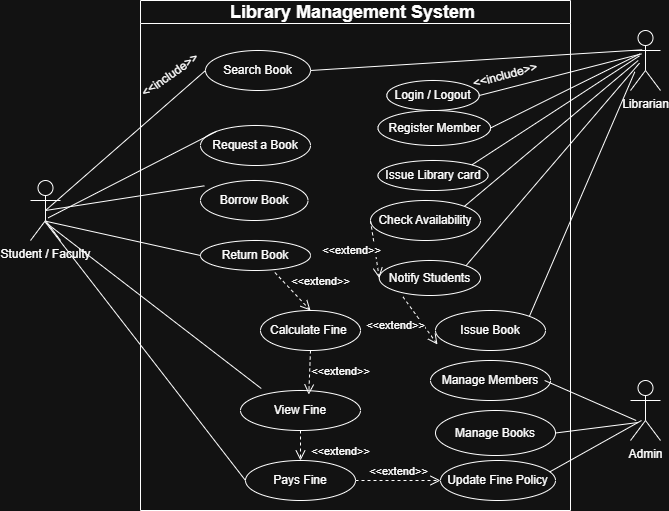

The diagram above was exported from draw.io. Its source (the exported page's mxGraphModel, read from the mxfile embedded in the PNG):
<mxGraphModel dx="773" dy="1602" grid="1" gridSize="10" guides="1" tooltips="1" connect="1" arrows="1" fold="1" page="1" pageScale="1" pageWidth="850" pageHeight="1100" math="0" shadow="0">
  <root>
    <mxCell id="0" />
    <mxCell id="1" parent="0" />
    <mxCell id="rDYPie2aJ0q_0J3tcvfV-1" parent="1" style="swimlane;whiteSpace=wrap;html=1;" value="&lt;font style=&quot;font-size: 18px;&quot;&gt;Library Management System&amp;nbsp;&lt;/font&gt;" vertex="1">
      <mxGeometry height="510" width="430" x="150" y="-120" as="geometry" />
    </mxCell>
    <mxCell id="rDYPie2aJ0q_0J3tcvfV-9" parent="rDYPie2aJ0q_0J3tcvfV-1" style="ellipse;whiteSpace=wrap;html=1;" value="Login / Logout" vertex="1">
      <mxGeometry height="30" width="92.5" x="246.25" y="80" as="geometry" />
    </mxCell>
    <mxCell id="rDYPie2aJ0q_0J3tcvfV-10" parent="rDYPie2aJ0q_0J3tcvfV-1" style="ellipse;whiteSpace=wrap;html=1;" value="Request a Book" vertex="1">
      <mxGeometry height="40" width="110" x="60" y="125" as="geometry" />
    </mxCell>
    <mxCell id="rDYPie2aJ0q_0J3tcvfV-11" parent="rDYPie2aJ0q_0J3tcvfV-1" style="ellipse;whiteSpace=wrap;html=1;" value="Return Book" vertex="1">
      <mxGeometry height="30" width="110" x="60" y="240" as="geometry" />
    </mxCell>
    <mxCell id="rDYPie2aJ0q_0J3tcvfV-12" parent="rDYPie2aJ0q_0J3tcvfV-1" style="ellipse;whiteSpace=wrap;html=1;" value="Pays Fine" vertex="1">
      <mxGeometry height="40" width="110" x="105" y="460" as="geometry" />
    </mxCell>
    <mxCell id="rDYPie2aJ0q_0J3tcvfV-15" parent="rDYPie2aJ0q_0J3tcvfV-1" style="ellipse;whiteSpace=wrap;html=1;" value="Search Book" vertex="1">
      <mxGeometry height="40" width="105" x="65" y="50" as="geometry" />
    </mxCell>
    <mxCell id="rDYPie2aJ0q_0J3tcvfV-17" parent="rDYPie2aJ0q_0J3tcvfV-1" style="ellipse;whiteSpace=wrap;html=1;" value="Issue Library card" vertex="1">
      <mxGeometry height="30" width="110" x="237.5" y="160" as="geometry" />
    </mxCell>
    <mxCell id="rDYPie2aJ0q_0J3tcvfV-18" parent="rDYPie2aJ0q_0J3tcvfV-1" style="ellipse;whiteSpace=wrap;html=1;" value="Issue Book" vertex="1">
      <mxGeometry height="40" width="110" x="295" y="310" as="geometry" />
    </mxCell>
    <mxCell id="rDYPie2aJ0q_0J3tcvfV-19" parent="rDYPie2aJ0q_0J3tcvfV-1" style="ellipse;whiteSpace=wrap;html=1;" value="Update Fine Policy" vertex="1">
      <mxGeometry height="40" width="115" x="300" y="460" as="geometry" />
    </mxCell>
    <mxCell id="rDYPie2aJ0q_0J3tcvfV-20" parent="rDYPie2aJ0q_0J3tcvfV-1" style="ellipse;whiteSpace=wrap;html=1;" value="Notify Students" vertex="1">
      <mxGeometry height="35" width="101.25" x="238.75" y="260" as="geometry" />
    </mxCell>
    <mxCell id="rDYPie2aJ0q_0J3tcvfV-21" parent="rDYPie2aJ0q_0J3tcvfV-1" style="ellipse;whiteSpace=wrap;html=1;" value="Manage Members" vertex="1">
      <mxGeometry height="40" width="120" x="290" y="360" as="geometry" />
    </mxCell>
    <mxCell id="rDYPie2aJ0q_0J3tcvfV-22" parent="rDYPie2aJ0q_0J3tcvfV-1" style="ellipse;whiteSpace=wrap;html=1;" value="&lt;span style=&quot;background-color: transparent; color: light-dark(rgb(0, 0, 0), rgb(255, 255, 255));&quot;&gt;Register Member&lt;/span&gt;" vertex="1">
      <mxGeometry height="35" width="112.5" x="237.5" y="110" as="geometry" />
    </mxCell>
    <mxCell id="SZiz9zRgB41N5T_kN--l-3" parent="rDYPie2aJ0q_0J3tcvfV-1" style="ellipse;whiteSpace=wrap;html=1;" value="Borrow Book" vertex="1">
      <mxGeometry height="40" width="107.5" x="60" y="180" as="geometry" />
    </mxCell>
    <mxCell id="SZiz9zRgB41N5T_kN--l-4" parent="rDYPie2aJ0q_0J3tcvfV-1" style="ellipse;whiteSpace=wrap;html=1;" value="View Fine" vertex="1">
      <mxGeometry height="40" width="120" x="100" y="390" as="geometry" />
    </mxCell>
    <mxCell id="SZiz9zRgB41N5T_kN--l-5" parent="rDYPie2aJ0q_0J3tcvfV-1" style="ellipse;whiteSpace=wrap;html=1;" value="Manage Books" vertex="1">
      <mxGeometry height="45" width="120" x="295" y="410" as="geometry" />
    </mxCell>
    <mxCell id="rDYPie2aJ0q_0J3tcvfV-16" parent="rDYPie2aJ0q_0J3tcvfV-1" style="ellipse;whiteSpace=wrap;html=1;" value="Check Availability" vertex="1">
      <mxGeometry height="40" width="110" x="230" y="200" as="geometry" />
    </mxCell>
    <mxCell id="SZiz9zRgB41N5T_kN--l-37" parent="rDYPie2aJ0q_0J3tcvfV-1" style="ellipse;whiteSpace=wrap;html=1;" value="Calculate Fine&amp;nbsp;" vertex="1">
      <mxGeometry height="40" width="100" x="120" y="310" as="geometry" />
    </mxCell>
    <mxCell id="SZiz9zRgB41N5T_kN--l-41" parent="rDYPie2aJ0q_0J3tcvfV-1" style="text;html=1;whiteSpace=wrap;strokeColor=none;fillColor=none;align=center;verticalAlign=middle;rounded=0;rotation=-35;" value="&amp;lt;&amp;lt;include&amp;gt;&amp;gt;" vertex="1">
      <mxGeometry height="30" width="60" y="60" as="geometry" />
    </mxCell>
    <mxCell id="SZiz9zRgB41N5T_kN--l-42" edge="1" parent="rDYPie2aJ0q_0J3tcvfV-1" source="rDYPie2aJ0q_0J3tcvfV-11" style="html=1;verticalAlign=bottom;endArrow=open;dashed=1;endSize=8;curved=0;rounded=0;exitX=0.676;exitY=1.067;exitDx=0;exitDy=0;exitPerimeter=0;entryX=0.5;entryY=0;entryDx=0;entryDy=0;" target="SZiz9zRgB41N5T_kN--l-37" value="&amp;lt;&amp;lt;extend&amp;gt;&amp;gt;">
      <mxGeometry relative="1" x="0.7027" y="21" as="geometry">
        <mxPoint as="offset" />
        <mxPoint x="270" y="260" as="sourcePoint" />
        <mxPoint x="190" y="260" as="targetPoint" />
      </mxGeometry>
    </mxCell>
    <mxCell id="SZiz9zRgB41N5T_kN--l-43" edge="1" parent="rDYPie2aJ0q_0J3tcvfV-1" source="rDYPie2aJ0q_0J3tcvfV-16" style="html=1;verticalAlign=bottom;endArrow=open;dashed=1;endSize=8;curved=0;rounded=0;exitX=0;exitY=0.5;exitDx=0;exitDy=0;entryX=0;entryY=0.5;entryDx=0;entryDy=0;" target="rDYPie2aJ0q_0J3tcvfV-20" value="&amp;lt;&amp;lt;extend&amp;gt;&amp;gt;">
      <mxGeometry relative="1" x="0.2308" y="-25" as="geometry">
        <mxPoint as="offset" />
        <mxPoint x="270" y="250" as="sourcePoint" />
        <mxPoint x="190" y="250" as="targetPoint" />
      </mxGeometry>
    </mxCell>
    <mxCell id="SZiz9zRgB41N5T_kN--l-45" edge="1" parent="rDYPie2aJ0q_0J3tcvfV-1" source="rDYPie2aJ0q_0J3tcvfV-20" style="html=1;verticalAlign=bottom;endArrow=open;dashed=1;endSize=8;curved=0;rounded=0;exitX=0.234;exitY=1.038;exitDx=0;exitDy=0;exitPerimeter=0;entryX=0.018;entryY=0.85;entryDx=0;entryDy=0;entryPerimeter=0;" target="rDYPie2aJ0q_0J3tcvfV-18" value="&amp;lt;&amp;lt;extend&amp;gt;&amp;gt;">
      <mxGeometry relative="1" x="-0.1068" y="-28" as="geometry">
        <mxPoint as="offset" />
        <mxPoint x="210" y="420" as="sourcePoint" />
        <mxPoint x="130" y="420" as="targetPoint" />
      </mxGeometry>
    </mxCell>
    <mxCell id="SZiz9zRgB41N5T_kN--l-46" edge="1" parent="rDYPie2aJ0q_0J3tcvfV-1" source="SZiz9zRgB41N5T_kN--l-37" style="html=1;verticalAlign=bottom;endArrow=open;dashed=1;endSize=8;curved=0;rounded=0;exitX=0.5;exitY=1;exitDx=0;exitDy=0;entryX=0.569;entryY=0.1;entryDx=0;entryDy=0;entryPerimeter=0;" target="SZiz9zRgB41N5T_kN--l-4" value="&amp;lt;&amp;lt;extend&amp;gt;&amp;gt;">
      <mxGeometry relative="1" x="0.3083" y="31" as="geometry">
        <mxPoint as="offset" />
        <mxPoint x="-20" y="390" as="sourcePoint" />
        <mxPoint x="-100" y="390" as="targetPoint" />
      </mxGeometry>
    </mxCell>
    <mxCell id="SZiz9zRgB41N5T_kN--l-47" edge="1" parent="rDYPie2aJ0q_0J3tcvfV-1" source="SZiz9zRgB41N5T_kN--l-4" style="html=1;verticalAlign=bottom;endArrow=open;dashed=1;endSize=8;curved=0;rounded=0;exitX=0.5;exitY=1;exitDx=0;exitDy=0;entryX=0.5;entryY=0;entryDx=0;entryDy=0;" target="rDYPie2aJ0q_0J3tcvfV-12" value="&amp;lt;&amp;lt;extend&amp;gt;&amp;gt;">
      <mxGeometry relative="1" x="1" y="40" as="geometry">
        <mxPoint as="offset" />
        <mxPoint x="-40" y="410" as="sourcePoint" />
        <mxPoint x="-120" y="410" as="targetPoint" />
      </mxGeometry>
    </mxCell>
    <mxCell id="SZiz9zRgB41N5T_kN--l-48" parent="rDYPie2aJ0q_0J3tcvfV-1" style="text;html=1;whiteSpace=wrap;strokeColor=none;fillColor=none;align=center;verticalAlign=middle;rounded=0;rotation=-15;" value="&amp;lt;&amp;lt;include&amp;gt;&amp;gt;" vertex="1">
      <mxGeometry height="10.21" width="50" x="340" y="69.79" as="geometry" />
    </mxCell>
    <mxCell id="SZiz9zRgB41N5T_kN--l-57" edge="1" parent="rDYPie2aJ0q_0J3tcvfV-1" source="rDYPie2aJ0q_0J3tcvfV-12" style="html=1;verticalAlign=bottom;endArrow=open;dashed=1;endSize=8;curved=0;rounded=0;exitX=1;exitY=0.5;exitDx=0;exitDy=0;entryX=0;entryY=0.5;entryDx=0;entryDy=0;" target="rDYPie2aJ0q_0J3tcvfV-19" value="&amp;lt;&amp;lt;extend&amp;gt;&amp;gt;">
      <mxGeometry relative="1" as="geometry">
        <mxPoint x="570" y="350" as="sourcePoint" />
        <mxPoint x="490" y="350" as="targetPoint" />
      </mxGeometry>
    </mxCell>
    <mxCell id="rDYPie2aJ0q_0J3tcvfV-2" parent="1" style="shape=umlActor;verticalLabelPosition=bottom;verticalAlign=top;html=1;" value="Student / Faculty" vertex="1">
      <mxGeometry height="60" width="30" x="40" y="60" as="geometry" />
    </mxCell>
    <mxCell id="rDYPie2aJ0q_0J3tcvfV-7" parent="1" style="shape=umlActor;verticalLabelPosition=bottom;verticalAlign=top;html=1;" value="Librarian" vertex="1">
      <mxGeometry height="60" width="30" x="640" y="-90" as="geometry" />
    </mxCell>
    <mxCell id="rDYPie2aJ0q_0J3tcvfV-8" parent="1" style="shape=umlActor;verticalLabelPosition=bottom;verticalAlign=top;html=1;" value="Admin" vertex="1">
      <mxGeometry height="60" width="30" x="640" y="260" as="geometry" />
    </mxCell>
    <mxCell id="SZiz9zRgB41N5T_kN--l-6" edge="1" parent="1" source="rDYPie2aJ0q_0J3tcvfV-9" style="endArrow=none;html=1;rounded=0;exitX=1;exitY=0.5;exitDx=0;exitDy=0;entryX=0.367;entryY=0.389;entryDx=0;entryDy=0;entryPerimeter=0;" target="rDYPie2aJ0q_0J3tcvfV-7" value="">
      <mxGeometry height="50" relative="1" width="50" as="geometry">
        <mxPoint x="482.5" y="30" as="sourcePoint" />
        <mxPoint x="630" y="-50" as="targetPoint" />
      </mxGeometry>
    </mxCell>
    <mxCell id="SZiz9zRgB41N5T_kN--l-7" edge="1" parent="1" source="rDYPie2aJ0q_0J3tcvfV-22" style="endArrow=none;html=1;rounded=0;exitX=1;exitY=0.5;exitDx=0;exitDy=0;entryX=0.322;entryY=0.389;entryDx=0;entryDy=0;entryPerimeter=0;" target="rDYPie2aJ0q_0J3tcvfV-7" value="">
      <mxGeometry height="50" relative="1" width="50" as="geometry">
        <mxPoint x="560" y="80" as="sourcePoint" />
        <mxPoint x="620" y="-10" as="targetPoint" />
      </mxGeometry>
    </mxCell>
    <mxCell id="SZiz9zRgB41N5T_kN--l-10" edge="1" parent="1" source="rDYPie2aJ0q_0J3tcvfV-2" style="endArrow=none;html=1;rounded=0;exitX=0.5;exitY=0.5;exitDx=0;exitDy=0;exitPerimeter=0;entryX=0;entryY=0.5;entryDx=0;entryDy=0;" target="rDYPie2aJ0q_0J3tcvfV-15" value="">
      <mxGeometry height="50" relative="1" width="50" as="geometry">
        <mxPoint x="100" y="30" as="sourcePoint" />
        <mxPoint x="200" y="9" as="targetPoint" />
      </mxGeometry>
    </mxCell>
    <mxCell id="SZiz9zRgB41N5T_kN--l-13" edge="1" parent="1" source="rDYPie2aJ0q_0J3tcvfV-2" style="endArrow=none;html=1;rounded=0;entryX=0;entryY=0;entryDx=0;entryDy=0;exitX=0.589;exitY=0.622;exitDx=0;exitDy=0;exitPerimeter=0;" target="rDYPie2aJ0q_0J3tcvfV-10" value="">
      <mxGeometry height="50" relative="1" width="50" as="geometry">
        <mxPoint x="130" y="70" as="sourcePoint" />
        <mxPoint x="180" y="20" as="targetPoint" />
      </mxGeometry>
    </mxCell>
    <mxCell id="SZiz9zRgB41N5T_kN--l-14" edge="1" parent="1" source="rDYPie2aJ0q_0J3tcvfV-12" style="endArrow=none;html=1;rounded=0;exitX=0;exitY=0.5;exitDx=0;exitDy=0;entryX=0.522;entryY=0.711;entryDx=0;entryDy=0;entryPerimeter=0;" target="rDYPie2aJ0q_0J3tcvfV-2" value="">
      <mxGeometry height="50" relative="1" width="50" as="geometry">
        <mxPoint x="370" y="170" as="sourcePoint" />
        <mxPoint x="420" y="120" as="targetPoint" />
      </mxGeometry>
    </mxCell>
    <mxCell id="SZiz9zRgB41N5T_kN--l-15" edge="1" parent="1" source="rDYPie2aJ0q_0J3tcvfV-2" style="endArrow=none;html=1;rounded=0;entryX=0.036;entryY=0.133;entryDx=0;entryDy=0;entryPerimeter=0;exitX=0.5;exitY=0.5;exitDx=0;exitDy=0;exitPerimeter=0;" target="SZiz9zRgB41N5T_kN--l-3" value="">
      <mxGeometry height="50" relative="1" width="50" as="geometry">
        <mxPoint x="70" y="20" as="sourcePoint" />
        <mxPoint x="190" y="50" as="targetPoint" />
      </mxGeometry>
    </mxCell>
    <mxCell id="SZiz9zRgB41N5T_kN--l-18" edge="1" parent="1" source="SZiz9zRgB41N5T_kN--l-5" style="endArrow=none;html=1;rounded=0;entryX=0.256;entryY=0.7;entryDx=0;entryDy=0;entryPerimeter=0;exitX=1;exitY=0.5;exitDx=0;exitDy=0;" target="rDYPie2aJ0q_0J3tcvfV-8" value="">
      <mxGeometry height="50" relative="1" width="50" as="geometry">
        <mxPoint x="650" y="250" as="sourcePoint" />
        <mxPoint x="680" y="210" as="targetPoint" />
      </mxGeometry>
    </mxCell>
    <mxCell id="SZiz9zRgB41N5T_kN--l-19" edge="1" parent="1" source="rDYPie2aJ0q_0J3tcvfV-2" style="endArrow=none;html=1;rounded=0;entryX=0;entryY=0.5;entryDx=0;entryDy=0;exitX=0.5;exitY=0.678;exitDx=0;exitDy=0;exitPerimeter=0;" target="rDYPie2aJ0q_0J3tcvfV-11" value="">
      <mxGeometry height="50" relative="1" width="50" as="geometry">
        <mxPoint x="80" y="170" as="sourcePoint" />
        <mxPoint x="130" y="120" as="targetPoint" />
      </mxGeometry>
    </mxCell>
    <mxCell id="SZiz9zRgB41N5T_kN--l-24" edge="1" parent="1" source="rDYPie2aJ0q_0J3tcvfV-2" style="endArrow=none;html=1;rounded=0;entryX=0.173;entryY=-0.05;entryDx=0;entryDy=0;entryPerimeter=0;exitX=0.478;exitY=0.689;exitDx=0;exitDy=0;exitPerimeter=0;" target="SZiz9zRgB41N5T_kN--l-4" value="">
      <mxGeometry height="50" relative="1" width="50" as="geometry">
        <mxPoint x="170" y="270" as="sourcePoint" />
        <mxPoint x="220" y="220" as="targetPoint" />
      </mxGeometry>
    </mxCell>
    <mxCell id="SZiz9zRgB41N5T_kN--l-25" edge="1" parent="1" source="rDYPie2aJ0q_0J3tcvfV-19" style="endArrow=none;html=1;rounded=0;exitX=0.951;exitY=0.283;exitDx=0;exitDy=0;exitPerimeter=0;entryX=0.367;entryY=0.667;entryDx=0;entryDy=0;entryPerimeter=0;" target="rDYPie2aJ0q_0J3tcvfV-8" value="">
      <mxGeometry height="50" relative="1" width="50" as="geometry">
        <mxPoint x="650" y="320" as="sourcePoint" />
        <mxPoint x="700" y="270" as="targetPoint" />
      </mxGeometry>
    </mxCell>
    <mxCell id="SZiz9zRgB41N5T_kN--l-8" edge="1" parent="1" source="rDYPie2aJ0q_0J3tcvfV-21" style="endArrow=none;html=1;rounded=0;entryX=0.189;entryY=0.667;entryDx=0;entryDy=0;entryPerimeter=0;exitX=0.951;exitY=0.5;exitDx=0;exitDy=0;exitPerimeter=0;" target="rDYPie2aJ0q_0J3tcvfV-8" value="">
      <mxGeometry height="50" relative="1" width="50" as="geometry">
        <mxPoint x="640" y="190" as="sourcePoint" />
        <mxPoint x="690" y="140" as="targetPoint" />
      </mxGeometry>
    </mxCell>
    <mxCell id="SZiz9zRgB41N5T_kN--l-28" edge="1" parent="1" source="rDYPie2aJ0q_0J3tcvfV-15" style="endArrow=none;html=1;rounded=0;entryX=0.389;entryY=0.322;entryDx=0;entryDy=0;entryPerimeter=0;exitX=1;exitY=0.5;exitDx=0;exitDy=0;" target="rDYPie2aJ0q_0J3tcvfV-7" value="">
      <mxGeometry height="50" relative="1" width="50" as="geometry">
        <mxPoint x="490" as="sourcePoint" />
        <mxPoint x="540" y="-50" as="targetPoint" />
      </mxGeometry>
    </mxCell>
    <mxCell id="SZiz9zRgB41N5T_kN--l-29" edge="1" parent="1" source="rDYPie2aJ0q_0J3tcvfV-17" style="endArrow=none;html=1;rounded=0;exitX=1;exitY=0;exitDx=0;exitDy=0;entryX=0.3;entryY=0.422;entryDx=0;entryDy=0;entryPerimeter=0;" target="rDYPie2aJ0q_0J3tcvfV-7" value="">
      <mxGeometry height="50" relative="1" width="50" as="geometry">
        <mxPoint x="590" y="85" as="sourcePoint" />
        <mxPoint x="560" as="targetPoint" />
      </mxGeometry>
    </mxCell>
    <mxCell id="SZiz9zRgB41N5T_kN--l-30" edge="1" parent="1" source="rDYPie2aJ0q_0J3tcvfV-16" style="endArrow=none;html=1;rounded=0;exitX=1;exitY=0;exitDx=0;exitDy=0;entryX=0.256;entryY=0.5;entryDx=0;entryDy=0;entryPerimeter=0;" target="rDYPie2aJ0q_0J3tcvfV-7" value="">
      <mxGeometry height="50" relative="1" width="50" as="geometry">
        <mxPoint x="520" y="135" as="sourcePoint" />
        <mxPoint x="620" y="20" as="targetPoint" />
      </mxGeometry>
    </mxCell>
    <mxCell id="SZiz9zRgB41N5T_kN--l-31" edge="1" parent="1" source="rDYPie2aJ0q_0J3tcvfV-20" style="endArrow=none;html=1;rounded=0;exitX=1;exitY=0;exitDx=0;exitDy=0;entryX=0.3;entryY=0.544;entryDx=0;entryDy=0;entryPerimeter=0;" target="rDYPie2aJ0q_0J3tcvfV-7" value="">
      <mxGeometry height="50" relative="1" width="50" as="geometry">
        <mxPoint x="430" y="180" as="sourcePoint" />
        <mxPoint x="620" y="-10" as="targetPoint" />
      </mxGeometry>
    </mxCell>
    <mxCell id="SZiz9zRgB41N5T_kN--l-34" edge="1" parent="1" source="rDYPie2aJ0q_0J3tcvfV-18" style="endArrow=none;html=1;rounded=0;exitX=1;exitY=0;exitDx=0;exitDy=0;entryX=0.144;entryY=0.689;entryDx=0;entryDy=0;entryPerimeter=0;" target="rDYPie2aJ0q_0J3tcvfV-7" value="">
      <mxGeometry height="50" relative="1" width="50" as="geometry">
        <mxPoint x="500" y="200" as="sourcePoint" />
        <mxPoint x="655" y="30" as="targetPoint" />
      </mxGeometry>
    </mxCell>
  </root>
</mxGraphModel>